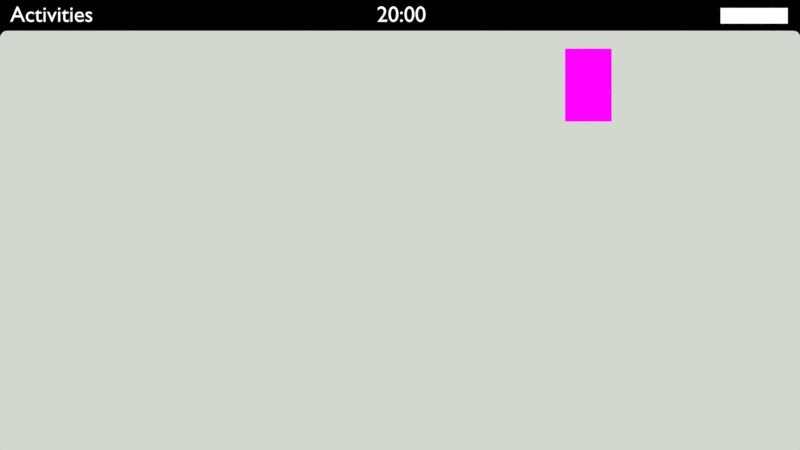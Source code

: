 # Source: gnome-responding-to-messages.blend  (saved by Blender 2.73.0; exported with 4.5.12 LTS)
import bpy
from mathutils import Matrix  # noqa: F401  (used for matrix-valued properties, if any)

bpy.ops.wm.read_factory_settings(use_empty=True)
scene = bpy.context.scene
scene.name = 'responding-banner'

# ---- collections
col_collection_1_002 = bpy.data.collections.new('Collection 1.002'); scene.collection.children.link(col_collection_1_002)

# ---- images (referenced by path relative to the original .blend; pixels are not part of the script)
import os
ASSET_DIR = os.environ.get("B2B_ASSET_DIR", "")  # directory of the original .blend (textures are referenced by path, not embedded)
HERE = os.path.dirname(os.path.abspath(__file__))  # packed textures are extracted next to this script under _unpacked/

def load_image(name, relpath, width, height, colorspace="sRGB"):
    """Load a texture the original file referenced (path relative to the .blend, or extracted next to this script)."""
    p = next((c for c in (os.path.join(HERE, relpath), os.path.join(ASSET_DIR, relpath)) if relpath and os.path.exists(c)), "")
    if p:
        img = bpy.data.images.load(p, check_existing=True)
        img.name = name
    else:  # same state as the original file: an image datablock whose file is absent (Cycles renders it pink)
        img = bpy.data.images.new(name, width, height)
        img.source = "FILE"
        img.filepath = "//" + (relpath or name)
    img.colorspace_settings.name = colorspace
    return img
img_top_bar_status_png = load_image('top-bar-status.png', 'tex/top-bar-status.png', 1024, 1024, 'sRGB')
img_pointer_png = load_image('pointer.png', 'tex/pointer.png', 1024, 1024, 'sRGB')
img_avatar_vancura_png_001 = load_image('avatar-vancura.png.001', 'tex/avatar-vancura.png', 1024, 1024, 'sRGB')

# ---- materials (node trees are filled in below, after node groups)
mat_bartext_001 = bpy.data.materials.new('bartext.001')
mat_bartext_001.alpha_threshold = 0.0
mat_bartext_001.diffuse_color = (0.0, 0.0, 0.0, 1.0)
mat_bartext_001.roughness = 0.5
mat_bartext_001.line_color = (0.0, 0.0, 0.0, 1.0)
mat_top_bar_status = bpy.data.materials.new('top-bar-status')
mat_top_bar_status.alpha_threshold = 0.0
mat_top_bar_status.roughness = 0.5
mat_material_002 = bpy.data.materials.new('Material.002')
mat_material_002.alpha_threshold = 0.0
mat_material_002.roughness = 0.5
mat_material_001 = bpy.data.materials.new('Material.001')
mat_material_001.alpha_threshold = 0.0
mat_material_001.roughness = 0.5
mat_bartext = bpy.data.materials.new('bartext')
mat_bartext.alpha_threshold = 0.0
mat_bartext.diffuse_color = (0.0, 0.0, 0.0, 1.0)
mat_bartext.roughness = 0.5
mat_bartext.line_color = (0.0, 0.0, 0.0, 1.0)
mat_pointer = bpy.data.materials.new('pointer')
mat_pointer.alpha_threshold = 0.0
mat_pointer.roughness = 0.5
mat_bubble = bpy.data.materials.new('bubble')
mat_bubble.alpha_threshold = 0.0
mat_bubble.diffuse_color = (0.0, 0.0, 0.0, 1.0)
mat_bubble.roughness = 0.5
mat_entry = bpy.data.materials.new('entry')
mat_entry.alpha_threshold = 0.0
mat_entry.diffuse_color = (0.0, 0.0, 0.0, 1.0)
mat_entry.roughness = 0.5
mat_response = bpy.data.materials.new('response')
mat_response.alpha_threshold = 0.0
mat_response.diffuse_color = (0.0, 0.0, 0.0, 1.0)
mat_response.roughness = 0.5
mat_response.line_color = (0.0, 0.0, 0.0, 1.0)
mat_svgmat_007 = bpy.data.materials.new('SVGMat.007')
mat_svgmat_007.alpha_threshold = 0.0
mat_svgmat_007.diffuse_color = (0.7451, 0.7451, 0.7451, 1.0)
mat_svgmat_007.roughness = 0.5
mat_response_001 = bpy.data.materials.new('response.001')
mat_response_001.alpha_threshold = 0.0
mat_response_001.diffuse_color = (0.1627, 0.1627, 0.1627, 1.0)
mat_response_001.roughness = 0.5
mat_avatar_vancura = bpy.data.materials.new('avatar-vancura')
mat_avatar_vancura.alpha_threshold = 0.0
mat_avatar_vancura.roughness = 0.5
mat_bubble_user = bpy.data.materials.new('bubble.user')
mat_bubble_user.alpha_threshold = 0.0
mat_bubble_user.diffuse_color = (1.0, 1.0, 1.0, 1.0)
mat_bubble_user.roughness = 0.5
mat_bubbletext_preview = bpy.data.materials.new('bubbletext.preview')
mat_bubbletext_preview.alpha_threshold = 0.0
mat_bubbletext_preview.diffuse_color = (1.0, 1.0, 1.0, 1.0)
mat_bubbletext_preview.roughness = 0.5
mat_response_mainblock = bpy.data.materials.new('response mainblock')
mat_response_mainblock.alpha_threshold = 0.0
mat_response_mainblock.diffuse_color = (0.0, 0.0, 0.0, 1.0)
mat_response_mainblock.roughness = 0.5
mat_response_mainblock.line_color = (0.0, 0.0, 0.0, 1.0)

# ---- material node trees
mat_bartext_001.use_nodes = True; mat_bartext_001.node_tree.nodes.clear()
_N = mat_bartext_001.node_tree.nodes; _L = mat_bartext_001.node_tree.links
n0 = _N.new('ShaderNodeOutputMaterial'); n0.name = 'Material Output'; n0.location = (300, 300)
n1 = _N.new('ShaderNodeEmission'); n1.name = 'Emission'; n1.location = (110, 300)
_L.new(n1.outputs[0], n0.inputs[0])
n0.is_active_output = True
mat_top_bar_status.use_nodes = True; mat_top_bar_status.node_tree.nodes.clear()
_N = mat_top_bar_status.node_tree.nodes; _L = mat_top_bar_status.node_tree.links
n0 = _N.new('ShaderNodeOutputMaterial'); n0.name = 'Material Output'; n0.location = (300, 300)
n1 = _N.new('ShaderNodeMixShader'); n1.name = 'Mix Shader'; n1.location = (110, 300)
n2 = _N.new('ShaderNodeEmission'); n2.name = 'Emission'; n2.location = (-77, 140)
n3 = _N.new('ShaderNodeBsdfTransparent'); n3.name = 'Transparent BSDF'; n3.location = (-108, 360)
n4 = _N.new('ShaderNodeTexImage'); n4.name = 'Image Texture'; n4.location = (-355, 291)
n4.width = 140
n4.image = img_top_bar_status_png
_L.new(n1.outputs[0], n0.inputs[0])
_L.new(n3.outputs[0], n1.inputs[1])
_L.new(n2.outputs[0], n1.inputs[2])
_L.new(n4.outputs[1], n1.inputs[0])
n0.is_active_output = True
mat_material_002.use_nodes = True; mat_material_002.node_tree.nodes.clear()
_N = mat_material_002.node_tree.nodes; _L = mat_material_002.node_tree.links
n0 = _N.new('ShaderNodeOutputMaterial'); n0.name = 'Material Output'; n0.location = (300, 300)
n1 = _N.new('ShaderNodeEmission'); n1.name = 'Emission'; n1.location = (110, 300)
n1.inputs[0].default_value = (0.0, 0.0, 0.0, 1.0)
_L.new(n1.outputs[0], n0.inputs[0])
n0.is_active_output = True
mat_material_001.use_nodes = True; mat_material_001.node_tree.nodes.clear()
_N = mat_material_001.node_tree.nodes; _L = mat_material_001.node_tree.links
n0 = _N.new('ShaderNodeOutputMaterial'); n0.name = 'Material Output'; n0.location = (300, 300)
n1 = _N.new('ShaderNodeEmission'); n1.name = 'Emission'; n1.location = (110, 300)
n1.inputs[0].default_value = (0.0, 0.0, 0.0, 1.0)
_L.new(n1.outputs[0], n0.inputs[0])
n0.is_active_output = True
mat_bartext.use_nodes = True; mat_bartext.node_tree.nodes.clear()
_N = mat_bartext.node_tree.nodes; _L = mat_bartext.node_tree.links
n0 = _N.new('ShaderNodeOutputMaterial'); n0.name = 'Material Output'; n0.location = (300, 300)
n1 = _N.new('ShaderNodeEmission'); n1.name = 'Emission'; n1.location = (110, 300)
_L.new(n1.outputs[0], n0.inputs[0])
n0.is_active_output = True
mat_pointer.use_nodes = True; mat_pointer.node_tree.nodes.clear()
_N = mat_pointer.node_tree.nodes; _L = mat_pointer.node_tree.links
n0 = _N.new('ShaderNodeOutputMaterial'); n0.name = 'Material Output'; n0.location = (300, 300)
n1 = _N.new('ShaderNodeMixShader'); n1.name = 'Mix Shader'; n1.location = (110, 300)
n2 = _N.new('ShaderNodeBsdfTransparent'); n2.name = 'Transparent BSDF'; n2.location = (-80, 300)
n3 = _N.new('ShaderNodeEmission'); n3.name = 'Emission'; n3.location = (-80, 300)
n4 = _N.new('ShaderNodeTexCoord'); n4.name = 'Texture Coordinate'; n4.location = (-900, 103)
n5 = _N.new('ShaderNodeMapping'); n5.name = 'Mapping'; n5.location = (-664, 148)
n5.vector_type = 'TEXTURE'
n5.inputs[3].default_value = (1.0, 1.0, 0.0)
n6 = _N.new('ShaderNodeTexImage'); n6.name = 'Image Texture'; n6.location = (-270, 300)
n6.width = 140
n6.image = img_pointer_png
n6.interpolation = 'Cubic'
_L.new(n1.outputs[0], n0.inputs[0])
_L.new(n2.outputs[0], n1.inputs[1])
_L.new(n3.outputs[0], n1.inputs[2])
_L.new(n6.outputs[0], n3.inputs[0])
_L.new(n6.outputs[1], n1.inputs[0])
_L.new(n4.outputs[2], n5.inputs[0])
_L.new(n5.outputs[0], n6.inputs[0])
n0.is_active_output = True
mat_bubble.use_nodes = True; mat_bubble.node_tree.nodes.clear()
_N = mat_bubble.node_tree.nodes; _L = mat_bubble.node_tree.links
n0 = _N.new('ShaderNodeOutputMaterial'); n0.name = 'Material Output'; n0.location = (300, 300)
n1 = _N.new('ShaderNodeEmission'); n1.name = 'Emission'; n1.location = (110, 300)
n1.inputs[0].default_value = (0.0, 0.0, 0.0, 1.0)
_L.new(n1.outputs[0], n0.inputs[0])
n0.is_active_output = True
mat_entry.use_nodes = True; mat_entry.node_tree.nodes.clear()
_N = mat_entry.node_tree.nodes; _L = mat_entry.node_tree.links
n0 = _N.new('ShaderNodeOutputMaterial'); n0.name = 'Material Output'; n0.location = (300, 300)
n1 = _N.new('ShaderNodeEmission'); n1.name = 'Emission'; n1.location = (110, 300)
_L.new(n1.outputs[0], n0.inputs[0])
n0.is_active_output = True
mat_response.use_nodes = True; mat_response.node_tree.nodes.clear()
_N = mat_response.node_tree.nodes; _L = mat_response.node_tree.links
n0 = _N.new('ShaderNodeOutputMaterial'); n0.name = 'Material Output'; n0.location = (300, 300)
n1 = _N.new('ShaderNodeEmission'); n1.name = 'Emission'; n1.location = (110, 300)
n1.inputs[0].default_value = (0.0, 0.0, 0.0, 1.0)
_L.new(n1.outputs[0], n0.inputs[0])
n0.is_active_output = True
mat_svgmat_007.use_nodes = True; mat_svgmat_007.node_tree.nodes.clear()
_N = mat_svgmat_007.node_tree.nodes; _L = mat_svgmat_007.node_tree.links
n0 = _N.new('ShaderNodeOutputMaterial'); n0.name = 'Material Output'; n0.location = (300, 300)
n1 = _N.new('ShaderNodeEmission'); n1.name = 'Emission'; n1.location = (110, 300)
n1.inputs[0].default_value = (0.05835, 0.05835, 0.05835, 1.0)
_L.new(n1.outputs[0], n0.inputs[0])
n0.is_active_output = True
mat_avatar_vancura.use_nodes = True; mat_avatar_vancura.node_tree.nodes.clear()
_N = mat_avatar_vancura.node_tree.nodes; _L = mat_avatar_vancura.node_tree.links
n0 = _N.new('ShaderNodeOutputMaterial'); n0.name = 'Material Output'; n0.location = (300, 300)
n1 = _N.new('ShaderNodeMixShader'); n1.name = 'Mix Shader'; n1.location = (110, 300)
n2 = _N.new('ShaderNodeBsdfTransparent'); n2.name = 'Transparent BSDF'; n2.location = (-80, 300)
n3 = _N.new('ShaderNodeEmission'); n3.name = 'Emission'; n3.location = (-80, 300)
n4 = _N.new('ShaderNodeTexImage'); n4.name = 'Image Texture'; n4.location = (-270, 300)
n4.width = 140
n4.image = img_avatar_vancura_png_001
_L.new(n1.outputs[0], n0.inputs[0])
_L.new(n2.outputs[0], n1.inputs[1])
_L.new(n3.outputs[0], n1.inputs[2])
_L.new(n4.outputs[0], n3.inputs[0])
_L.new(n4.outputs[1], n1.inputs[0])
n0.is_active_output = True
mat_response_mainblock.use_nodes = True; mat_response_mainblock.node_tree.nodes.clear()
_N = mat_response_mainblock.node_tree.nodes; _L = mat_response_mainblock.node_tree.links
n0 = _N.new('ShaderNodeOutputMaterial'); n0.name = 'Material Output'; n0.location = (300, 300)
n1 = _N.new('ShaderNodeEmission'); n1.name = 'Emission'; n1.location = (110, 300)
n1.inputs[0].default_value = (0.1938, 0.1938, 0.1938, 1.0)
_L.new(n1.outputs[0], n0.inputs[0])
n0.is_active_output = True

# ---- world
world_world_gnome = bpy.data.worlds.new('World GNOME'); scene.world = world_world_gnome
world_world_gnome.use_nodes = True; world_world_gnome.node_tree.nodes.clear()
_N = world_world_gnome.node_tree.nodes; _L = world_world_gnome.node_tree.links
n0 = _N.new('ShaderNodeOutputWorld'); n0.name = 'World Output'; n0.location = (300, 300)
n0.width = 120
n1 = _N.new('ShaderNodeBackground'); n1.name = 'Background'; n1.location = (10, 300)
n1.width = 150
n1.inputs[0].default_value = (0.6514, 0.6795, 0.624, 1.0)
_L.new(n1.outputs[0], n0.inputs[0])
n0.is_active_output = True
world_world_gnome.color = (0.6514, 0.6795, 0.624)
world_world_gnome.use_sun_shadow = False
world_world_gnome.sun_shadow_jitter_overblur = 0.0
world_world_gnome.cycles.sampling_method = 'MANUAL'
world_world_gnome.cycles.sample_map_resolution = 256

# ---- cameras
cam_camera_003 = bpy.data.cameras.new('Camera.003')
cam_camera_003.clip_end = 100.0
cam_camera_003.lens = 35.0
cam_camera_003.sensor_width = 32.0
cam_camera_003.sensor_height = 18.0
cam_camera_003.dof.focus_distance = 0.0

# ---- meshes
me_plane_010 = bpy.data.meshes.new('Plane.010')
me_plane_010.from_pydata([(0.2433, -0.05667, 0.0), (-0.2433, -0.05667, 0.0), (0.2433, 0.05667, 0.0), (-0.2433, 0.05667, 0.0)], [], [(1, 0, 2, 3)])
_uv = me_plane_010.uv_layers.new(name='UVMap')
_uv.uv.foreach_set('vector', [0.0, 0.0, 1.0, 0.0, 1.0, 1.0, 0.0, 1.0])
me_plane_010.materials.append(mat_top_bar_status)
me_plane_010.use_remesh_preserve_volume = False
me_plane_010.use_remesh_preserve_attributes = False
me_plane_010.use_mirror_vertex_groups = False
me_plane_010.update()
me_plane_012 = bpy.data.meshes.new('Plane.012')
me_plane_012.from_pydata([(-0.9911, -1.548, 0.0), (1.003, -1.548, 0.0), (-0.9911, 1.244, 0.0), (1.003, 1.244, 0.0), (1.026, -1.548, 0.0), (1.026, 1.852, 0.0), (-1.013, -1.548, 0.0), (-1.013, 1.852, 0.0), (1.02, 1.273, 0.0), (1.015, -1.548, 0.0), (-1.002, -1.548, 0.0), (-1.005, 1.273, 0.0), (-0.9911, -1.548, 0.0), (1.003, -1.548, 0.0), (1.026, -1.548, 0.0), (-1.013, -1.548, 0.0), (1.015, -1.548, 0.0), (-1.002, -1.548, 0.0), (1.003, 1.175, 0.0), (1.026, 1.762, 0.0), (1.02, 1.203, 0.0), (-0.9911, 1.175, 0.0), (-1.013, 1.762, 0.0), (-1.005, 1.203, 0.0), (-0.9885, -1.548, 0.0), (-0.9885, 1.244, 0.0), (-0.9885, -1.548, 0.0), (-0.9885, 1.175, 0.0), (0.9985, -1.548, 0.0), (0.9985, 1.244, 0.0), (0.9985, -1.548, 0.0), (0.9985, 1.175, 0.0)], [], [(31, 18, 3, 29), (16, 9, 4, 14), (23, 11, 7, 22), (13, 1, 9, 16), (21, 2, 11, 23), (0, 12, 17, 10), (18, 13, 16, 20), (10, 17, 15, 6), (20, 16, 14, 19), (28, 1, 13, 30), (8, 20, 19, 5), (3, 18, 20, 8), (12, 21, 23, 17), (17, 23, 22, 15), (30, 13, 18, 31), (12, 26, 27, 21), (0, 24, 26, 12), (21, 27, 25, 2), (26, 30, 31, 27), (24, 28, 30, 26), (27, 31, 29, 25)])
me_plane_012.materials.append(mat_material_002)
me_plane_012.use_remesh_preserve_volume = False
me_plane_012.use_remesh_preserve_attributes = False
me_plane_012.use_mirror_vertex_groups = False
me_plane_012.update()
me_plane_011 = bpy.data.meshes.new('Plane.011')
me_plane_011.from_pydata([(-0.9911, -1.548, 0.0), (1.003, -1.548, 0.0), (-0.9911, 1.244, 0.0), (1.003, 1.244, 0.0), (1.026, -1.548, 0.0), (1.026, 1.852, 0.0), (-1.013, -1.548, 0.0), (-1.013, 1.852, 0.0), (1.02, 1.273, 0.0), (1.015, -1.548, 0.0), (-1.002, -1.548, 0.0), (-1.005, 1.273, 0.0), (-0.9911, -1.548, 0.0), (1.003, -1.548, 0.0), (1.026, -1.548, 0.0), (-1.013, -1.548, 0.0), (1.015, -1.548, 0.0), (-1.002, -1.548, 0.0), (1.003, 1.175, 0.0), (1.026, 1.762, 0.0), (1.02, 1.203, 0.0), (-0.9911, 1.175, 0.0), (-1.013, 1.762, 0.0), (-1.005, 1.203, 0.0), (-0.9885, -1.548, 0.0), (-0.9885, 1.244, 0.0), (-0.9885, -1.548, 0.0), (-0.9885, 1.175, 0.0), (0.9985, -1.548, 0.0), (0.9985, 1.244, 0.0), (0.9985, -1.548, 0.0), (0.9985, 1.175, 0.0)], [], [(31, 18, 3, 29), (16, 9, 4, 14), (23, 11, 7, 22), (13, 1, 9, 16), (21, 2, 11, 23), (0, 12, 17, 10), (18, 13, 16, 20), (10, 17, 15, 6), (20, 16, 14, 19), (28, 1, 13, 30), (8, 20, 19, 5), (3, 18, 20, 8), (12, 21, 23, 17), (17, 23, 22, 15), (30, 13, 18, 31), (12, 26, 27, 21), (0, 24, 26, 12), (21, 27, 25, 2), (26, 30, 31, 27), (24, 28, 30, 26), (27, 31, 29, 25)])
me_plane_011.materials.append(mat_material_001)
me_plane_011.use_remesh_preserve_volume = False
me_plane_011.use_remesh_preserve_attributes = False
me_plane_011.use_mirror_vertex_groups = False
me_plane_011.update()
me_plane_008 = bpy.data.meshes.new('Plane.008')
me_plane_008.from_pydata([(0.2433, -0.05667, 0.0), (-0.2433, -0.05667, 0.0), (0.2433, 0.05667, 0.0), (-0.2433, 0.05667, 0.0)], [], [(1, 0, 2, 3)])
_uv = me_plane_008.uv_layers.new(name='UVMap')
_uv.uv.foreach_set('vector', [0.0, 0.0, 1.0, 0.0, 1.0, 1.0, 0.0, 1.0])
me_plane_008.materials.append(mat_top_bar_status)
me_plane_008.use_remesh_preserve_volume = False
me_plane_008.use_remesh_preserve_attributes = False
me_plane_008.use_mirror_vertex_groups = False
me_plane_008.update()
me_pointer_png = bpy.data.meshes.new('pointer.png')
me_pointer_png.from_pydata([(-1.192e-07, -2.0, -1.192e-07), (1.282, -2.0, -1.192e-07), (1.282, -4.768e-07, -1.192e-07), (-1.192e-07, -4.768e-07, -1.192e-07)], [], [(0, 1, 2, 3)])
_uv = me_pointer_png.uv_layers.new(name='UVMap')
_uv.uv.foreach_set('vector', [8.941e-08, 0.0, 1.0, 0.0, 1.0, 1.0, 8.941e-08, 1.0])
me_pointer_png.materials.append(mat_pointer)
me_pointer_png.use_remesh_preserve_volume = False
me_pointer_png.use_remesh_preserve_attributes = False
me_pointer_png.use_mirror_vertex_groups = False
me_pointer_png.update()
me_plane = bpy.data.meshes.new('Plane')
me_plane.from_pydata([(1.0, 0.7138, 0.0), (-1.0, 0.7138, 0.0), (1.0, 1.0, 0.0), (-1.0, 1.0, 0.0), (0.9548, 0.7138, 0.0), (-0.9628, 0.7138, 0.0), (0.9548, 1.0, 0.0), (-0.9628, 1.0, 0.0), (-1.0, 0.9414, 0.0), (1.0, 0.9414, 0.0), (0.9548, 0.9414, 0.0), (-0.9628, 0.9414, 0.0), (1.0, 0.7832, 0.0), (-0.9628, 0.7832, 0.0), (0.9548, 0.7832, 0.0), (-1.0, 0.7832, 0.0), (1.0, 0.8129, 0.0), (0.9548, 0.8129, 0.0), (-1.0, 0.8129, 0.0), (-0.9628, 0.8129, 0.0), (-0.9449, 0.7138, 0.0), (-0.9449, 1.0, 0.0), (-0.9449, 0.9414, 0.0), (-0.9449, 0.7832, 0.0), (-0.9628, 0.7179, 0.0), (-1.0, 0.7179, 0.0), (0.9548, 0.7179, 0.0), (1.0, 0.7179, 0.0), (-0.9449, 0.8129, 0.0), (-0.9449, 0.7179, 0.0), (0.9324, 0.7832, 0.0), (0.9324, 0.9414, 0.0), (0.9324, 1.0, 0.0), (0.9324, 0.7138, 0.0), (0.9324, 0.7179, 0.0), (0.9324, 0.8129, 0.0)], [], [(13, 15, 1, 5), (12, 14, 4, 0), (23, 13, 5, 20), (7, 3, 8, 11), (2, 6, 10, 9), (21, 7, 11, 22), (29, 24, 13, 23), (24, 25, 15, 13), (27, 26, 14, 12), (22, 11, 19, 28), (11, 8, 18, 19), (9, 10, 17, 16), (34, 29, 23, 30), (28, 19, 24, 29), (32, 21, 22, 31), (19, 18, 25, 24), (16, 17, 26, 27), (31, 22, 28, 35), (30, 23, 20, 33), (35, 28, 29, 34), (17, 35, 34, 26), (14, 30, 33, 4), (26, 34, 30, 14), (6, 32, 31, 10), (10, 31, 35, 17)])
me_plane.materials.append(mat_bubble)
me_plane.use_remesh_preserve_volume = False
me_plane.use_remesh_preserve_attributes = False
me_plane.use_mirror_vertex_groups = False
me_plane.update()
me_plane_001 = bpy.data.meshes.new('Plane.001')
me_plane_001.from_pydata([(0.9659, -0.1382, 0.0), (-0.9659, -0.1382, 0.0), (0.9659, 0.1382, 0.0), (-0.9659, 0.1382, 0.0), (0.9458, -0.1382, 0.0), (-0.95, -0.1382, 0.0), (0.9458, 0.1382, 0.0), (-0.95, 0.1382, 0.0), (-0.9659, 0.1133, 0.0), (0.9659, 0.1133, 0.0), (0.9458, 0.1133, 0.0), (-0.95, 0.1133, 0.0), (0.9659, -0.1051, 0.0), (-0.95, -0.1051, 0.0), (0.9458, -0.1051, 0.0), (-0.9659, -0.1051, 0.0), (0.9659, 0.102, 0.0), (0.9458, 0.102, 0.0), (-0.9659, 0.102, 0.0), (-0.95, 0.102, 0.0), (-0.9327, -0.1382, 0.0), (-0.9327, 0.1382, 0.0), (-0.9327, 0.1133, 0.0), (-0.9327, -0.1051, 0.0), (-0.95, -0.09192, 0.0), (-0.9659, -0.09192, 0.0), (0.9458, -0.09192, 0.0), (0.9659, -0.09192, 0.0), (-0.9327, 0.102, 0.0), (-0.9327, -0.09192, 0.0), (0.9242, -0.1051, 0.0), (0.9242, 0.1133, 0.0), (0.9242, 0.1382, 0.0), (0.9242, -0.1382, 0.0), (0.9242, -0.09192, 0.0), (0.9242, 0.102, 0.0)], [], [(13, 15, 1, 5), (12, 14, 4, 0), (23, 13, 5, 20), (7, 3, 8, 11), (2, 6, 10, 9), (21, 7, 11, 22), (29, 24, 13, 23), (24, 25, 15, 13), (27, 26, 14, 12), (22, 11, 19, 28), (11, 8, 18, 19), (9, 10, 17, 16), (34, 29, 23, 30), (28, 19, 24, 29), (32, 21, 22, 31), (19, 18, 25, 24), (16, 17, 26, 27), (31, 22, 28, 35), (30, 23, 20, 33), (35, 28, 29, 34), (17, 35, 34, 26), (14, 30, 33, 4), (26, 34, 30, 14), (6, 32, 31, 10), (10, 31, 35, 17)])
me_plane_001.materials.append(mat_entry)
me_plane_001.use_remesh_preserve_volume = False
me_plane_001.use_remesh_preserve_attributes = False
me_plane_001.use_mirror_vertex_groups = False
me_plane_001.update()
me_avatar_vancura_png = bpy.data.meshes.new('avatar-vancura.png')
me_avatar_vancura_png.from_pydata([(-1.0, -1.0, 0.0), (1.0, -1.0, 0.0), (1.0, 1.0, 0.0), (-1.0, 1.0, 0.0)], [], [(0, 1, 2, 3)])
_uv = me_avatar_vancura_png.uv_layers.new(name='UVMap')
_uv.uv.foreach_set('vector', [0.0, 0.0, 1.0, 0.0, 1.0, 1.0, 0.0, 1.0])
me_avatar_vancura_png.materials.append(mat_avatar_vancura)
me_avatar_vancura_png.use_remesh_preserve_volume = False
me_avatar_vancura_png.use_remesh_preserve_attributes = False
me_avatar_vancura_png.use_mirror_vertex_groups = False
me_avatar_vancura_png.update()

# ---- curves / text
txt_date = bpy.data.curves.new('date', 'FONT')
txt_date.dimensions = '2D'
txt_date.body = '20:00'
txt_date.materials.append(None)
txt_date.use_path_clamp = True
txt_date.bevel_resolution = 0
txt_date.align_x = 'CENTER'
txt_activities = bpy.data.curves.new('activities', 'FONT')
txt_activities.dimensions = '2D'
txt_activities.body = 'Activities'
txt_activities.materials.append(None)
txt_activities.use_path_clamp = True
txt_activities.bevel_resolution = 0
txt_typewriter = bpy.data.curves.new('typewriter', 'FONT')
txt_typewriter.dimensions = '2D'
txt_typewriter.body = "I'lll be there in a sec"
txt_typewriter.use_path_clamp = True
txt_typewriter.bevel_resolution = 0
txt_response = bpy.data.curves.new('response', 'FONT')
txt_response.dimensions = '2D'
txt_response.body = "i'll be there in a sec"
txt_response.materials.append(None)
txt_response.use_path_clamp = True
txt_response.bevel_resolution = 0
cu_path10839_9_001 = bpy.data.curves.new('path10839-9.001', 'CURVE')
cu_path10839_9_001.dimensions = '2D'
_sp = cu_path10839_9_001.splines.new('BEZIER'); _sp.bezier_points.add(24)
_sp.bezier_points.foreach_set('co', [-0.001126, 0.001129, 0.0, -0.0008436, 0.001129, 0.0, -0.0008348, 0.001129, 0.0, -0.0006407, 0.00104, 0.0, 3.092e-06, 0.0003967, 0.0, 0.0006557, 0.00104, 0.0, 0.0008498, 0.001129, 0.0, 0.001132, 0.001129, 0.0, 0.001132, 0.0008464, 0.0, 0.001061, 0.0006348, 0.0, 0.0004176, -8.889e-06, 0.0, 0.001053, -0.0006438, 0.0, 0.001132, -0.0008466, 0.0, 0.001132, -0.001129, 0.0, 0.0008498, -0.001129, 0.0, 0.0006469, -0.001049, 0.0, 3.092e-06, -0.0004057, 0.0, -0.0006407, -0.001049, 0.0, -0.0008436, -0.001129, 0.0, -0.001126, -0.001129, 0.0, -0.001126, -0.0008466, 0.0, -0.001046, -0.0006438, 0.0, -0.0004026, -8.889e-06, 0.0, -0.001046, 0.0006348, 0.0, -0.001126, 0.0008464, 0.0])
_sp.bezier_points.foreach_set('handle_left', [-0.001126, 0.001035, 0.0, -0.0009377, 0.001129, 0.0, -0.0008377, 0.001129, 0.0, -0.0006909, 0.001092, 0.0, -0.0002115, 0.0006113, 0.0, 0.0004382, 0.0008259, 0.0, 0.0007818, 0.001127, 0.0, 0.001038, 0.001129, 0.0, 0.001132, 0.0009405, 0.0, 0.001122, 0.0006911, 0.0, 0.0006322, 0.0002057, 0.0, 0.000841, -0.0004321, 0.0, 0.001132, -0.0007717, 0.0, 0.001132, -0.001035, 0.0, 0.0009439, -0.001129, 0.0, 0.0007, -0.001102, 0.0, 0.0002177, -0.0006202, 0.0, -0.0004261, -0.0008348, 0.0, -0.0007687, -0.001129, 0.0, -0.001032, -0.001129, 0.0, -0.001126, -0.0009406, 0.0, -0.0011, -0.0006969, 0.0, -0.0006172, -0.0002205, 0.0, -0.0008318, 0.0004202, 0.0, -0.001132, 0.0007672, 0.0])
_sp.bezier_points.foreach_set('handle_right', [-0.001032, 0.001129, 0.0, -0.0008407, 0.001129, 0.0, -0.0007628, 0.001125, 0.0, -0.0006407, 0.00104, 0.0, 0.0002206, 0.0006113, 0.0, 0.0007307, 0.001105, 0.0, 0.0008498, 0.001129, 0.0, 0.001132, 0.001035, 0.0, 0.001132, 0.0007656, 0.0, 0.001061, 0.0006348, 0.0, 0.0006293, -0.0002205, 0.0, 0.001106, -0.0006969, 0.0, 0.001132, -0.0008466, 0.0, 0.001038, -0.001129, 0.0, 0.0007749, -0.001129, 0.0, 0.0006469, -0.001049, 0.0, -0.0002115, -0.0006202, 0.0, -0.0006938, -0.001102, 0.0, -0.0008436, -0.001129, 0.0, -0.001126, -0.001035, 0.0, -0.001126, -0.0007717, 0.0, -0.001046, -0.0006438, 0.0, -0.0006172, 0.0002057, 0.0, -0.001106, 0.0006897, 0.0, -0.001126, 0.0008464, 0.0])
for _p, _l, _r in zip(_sp.bezier_points, ['VECTOR', 'VECTOR', 'FREE', 'FREE', 'VECTOR', 'VECTOR', 'FREE', 'VECTOR', 'VECTOR', 'FREE', 'VECTOR', 'VECTOR', 'FREE', 'VECTOR', 'VECTOR', 'FREE', 'VECTOR', 'VECTOR', 'FREE', 'VECTOR', 'VECTOR', 'FREE', 'VECTOR', 'VECTOR', 'FREE'], ['VECTOR', 'FREE', 'FREE', 'FREE', 'VECTOR', 'FREE', 'FREE', 'VECTOR', 'FREE', 'FREE', 'VECTOR', 'FREE', 'FREE', 'VECTOR', 'FREE', 'FREE', 'VECTOR', 'FREE', 'FREE', 'VECTOR', 'FREE', 'FREE', 'VECTOR', 'FREE', 'FREE']): _p.handle_left_type = _l; _p.handle_right_type = _r
_sp.use_cyclic_u = True
cu_path10839_9_001.materials.append(mat_svgmat_007)
cu_path10839_9_001.use_path_clamp = True
cu_path10839_9_001.bevel_resolution = 0
cu_path10839_9_001.fill_mode = 'BOTH'
txt_username_mt_bubble = bpy.data.curves.new('username.mt.bubble', 'FONT')
txt_username_mt_bubble.dimensions = '2D'
txt_username_mt_bubble.body = 'John Doe'
txt_username_mt_bubble.materials.append(None)
txt_username_mt_bubble.use_path_clamp = True
txt_username_mt_bubble.bevel_resolution = 0
txt_message = bpy.data.curves.new('message', 'FONT')
txt_message.dimensions = '2D'
txt_message.body = 'Ready for the meeting?'
txt_message.materials.append(None)
txt_message.use_path_clamp = True
txt_message.bevel_resolution = 0
txt_response_001 = bpy.data.curves.new('response.001', 'FONT')
txt_response_001.dimensions = '2D'
txt_response_001.body = "i'll be there in a sec"
txt_response_001.materials.append(None)
txt_response_001.use_path_clamp = True
txt_response_001.bevel_resolution = 0

# ---- objects
ob_time_001 = bpy.data.objects.new('time.001', txt_date)
ob_activities_001 = bpy.data.objects.new('activities.001', txt_activities)
ob_plane_010 = bpy.data.objects.new('Plane.010', me_plane_010)
ob_plane_002 = bpy.data.objects.new('Plane.002', me_plane_012)
ob_top_bar = bpy.data.objects.new('top bar', me_plane_011)
ob_activities = bpy.data.objects.new('activities', txt_activities)
ob_time = bpy.data.objects.new('time', txt_date)
ob_plane_008 = bpy.data.objects.new('Plane.008', me_plane_008)
ob_typewriter = bpy.data.objects.new('typewriter', txt_typewriter)
ob_pointer_png = bpy.data.objects.new('pointer.png', me_pointer_png)
ob_message_popover = bpy.data.objects.new('message popover', me_plane)
ob_entry = bpy.data.objects.new('entry', me_plane_001)
ob_bubble_response = bpy.data.objects.new('bubble.response', txt_response)
ob_closeicon = bpy.data.objects.new('closeicon', cu_path10839_9_001)
ob_bubble_message_002 = bpy.data.objects.new('bubble.message.002', txt_response)
ob_avatar_vancura_png = bpy.data.objects.new('avatar-vancura.png', me_avatar_vancura_png)
ob_bubble_user = bpy.data.objects.new('bubble.user', txt_username_mt_bubble)
ob_bubble_message_004 = bpy.data.objects.new('bubble.message.004', txt_message)
ob_response_inline = bpy.data.objects.new('response inline', txt_response_001)
ob_camera_003 = bpy.data.objects.new('Camera.003', cam_camera_003)

# ---- transforms, parenting, visibility, modifiers, constraints
ob_time_001.location = (0.004888, 0.6939, 0.1373)
ob_time_001.scale = (0.0759, 0.0759, 0.0759)
ob_time_001.lineart.crease_threshold = 0.0
ob_time_001.material_slots[0].link = 'OBJECT'; ob_time_001.material_slots[0].material = mat_bartext_001
ob_activities_001.location = (-1.331, 0.6939, 0.1373)
ob_activities_001.scale = (0.0759, 0.0759, 0.0759)
ob_activities_001.lineart.crease_threshold = 0.0
ob_activities_001.material_slots[0].link = 'OBJECT'; ob_activities_001.material_slots[0].material = mat_bartext_001
ob_plane_010.location = (1.213, 0.7166, 0.128)
ob_plane_010.scale = (0.4731, 0.4731, 0.4731)
ob_plane_010.lineart.crease_threshold = 0.0
ob_plane_002.location = (-0.008624, 0.7236, 0.1138)
ob_plane_002.scale = (1.353, -0.0444, 1.0)
ob_plane_002.lineart.crease_threshold = 0.0
_m = ob_plane_002.modifiers.new('Subsurf', 'SUBSURF')
_m.uv_smooth = 'PRESERVE_CORNERS'
_m.quality = 2
_m.levels = 2
_m.show_only_control_edges = False
ob_top_bar.location = (-0.006153, 0.5012, 3.586)
ob_top_bar.scale = (0.407, -0.01336, 0.3009)
ob_top_bar.lineart.crease_threshold = 0.0
_m = ob_top_bar.modifiers.new('Subsurf', 'SUBSURF')
_m.uv_smooth = 'PRESERVE_CORNERS'
_m.quality = 2
_m.levels = 2
_m.show_only_control_edges = False
ob_activities.parent = ob_top_bar
ob_activities.matrix_parent_inverse = Matrix(((1.101, 9.313e-10, 0.0, 0.006775), (0.0, -33.55, 0.0, 16.4), (0.0, 0.0, 1.489, -5.341), (0.0, 0.0, 0.0, 1.0)))
ob_activities.location = (-0.8995, 0.4719, 3.609)
ob_activities.scale = (0.05096, 0.05096, 0.05096)
ob_activities.lineart.crease_threshold = 0.0
ob_activities.material_slots[0].link = 'OBJECT'; ob_activities.material_slots[0].material = mat_bartext
ob_time.parent = ob_top_bar
ob_time.matrix_parent_inverse = Matrix(((1.101, 9.313e-10, 0.0, 0.006775), (0.0, -33.55, 0.0, 16.4), (0.0, 0.0, 1.489, -5.341), (0.0, 0.0, 0.0, 1.0)))
ob_time.location = (0.007359, 0.4665, 3.609)
ob_time.scale = (0.05096, 0.05096, 0.05096)
ob_time.lineart.crease_threshold = 0.0
ob_time.material_slots[0].link = 'OBJECT'; ob_time.material_slots[0].material = mat_bartext
ob_plane_008.parent = ob_top_bar
ob_plane_008.matrix_parent_inverse = Matrix(((1.101, 9.313e-10, 0.0, 0.006775), (0.0, -33.55, 0.0, 16.4), (0.0, 0.0, 1.489, -5.341), (0.0, 0.0, 0.0, 1.0)))
ob_plane_008.location = (0.8236, 0.4809, 3.609)
ob_plane_008.scale = (0.3118, 0.3118, 0.3118)
ob_plane_008.lineart.crease_threshold = 0.0
ob_typewriter.location = (0.9498, 5.958, 0.1373)
ob_typewriter.lineart.crease_threshold = 0.0
ob_pointer_png.location = (0.5489, 0.5867, 0.2146)
ob_pointer_png.scale = (0.1213, 0.1213, 0.1213)
ob_pointer_png.lineart.crease_threshold = 0.0
ob_message_popover.location = (0.01187, 0.6514, 0.02527)
ob_message_popover.scale = (0.6252, 0.3887, 0.6252)
ob_message_popover.hide_viewport = True
ob_message_popover.hide_render = True
ob_message_popover.display_type = 'SOLID'
ob_message_popover.show_transparent = True
ob_message_popover.lineart.crease_threshold = 0.0
_m = ob_message_popover.modifiers.new('Subsurf', 'SUBSURF')
_m.uv_smooth = 'PRESERVE_CORNERS'
_m.quality = 2
_m.levels = 2
_m.show_only_control_edges = False
ob_entry.parent = ob_message_popover
ob_entry.matrix_parent_inverse = Matrix(((1.599, 0.0, 0.0, -0.01899), (0.0, 2.573, 0.0, -0.7178), (0.0, 0.0, 1.599, -0.04041), (0.0, 0.0, 0.0, 1.0)))
ob_entry.location = (0.01179, 0.4305, 0.03188)
ob_entry.scale = (0.6252, 0.3887, 0.6252)
ob_entry.display_type = 'SOLID'
ob_entry.show_transparent = True
ob_entry.lineart.crease_threshold = 0.0
_m = ob_entry.modifiers.new('Subsurf', 'SUBSURF')
_m.uv_smooth = 'PRESERVE_CORNERS'
_m.quality = 2
_m.levels = 2
_m.show_only_control_edges = False
ob_bubble_response.parent = ob_entry
ob_bubble_response.matrix_parent_inverse = Matrix(((1.599, 3.725e-09, 0.0, -0.01886), (0.0, 2.573, 0.0, -1.273), (0.0, 7.451e-09, 1.599, -0.05099), (0.0, 0.0, 0.0, 1.0)))
ob_bubble_response.location = (-0.5406, 0.4582, 0.1373)
ob_bubble_response.scale = (0.05533, 0.05533, 0.05533)
ob_bubble_response.hide_viewport = True
ob_bubble_response.hide_render = True
ob_bubble_response.lineart.crease_threshold = 0.0
ob_bubble_response.material_slots[0].link = 'OBJECT'; ob_bubble_response.material_slots[0].material = mat_response
ob_closeicon.parent = ob_message_popover
ob_closeicon.matrix_parent_inverse = Matrix(((1.599, 0.0, 0.0, -0.01899), (0.0, 2.573, 0.0, -0.7178), (0.0, 0.0, 1.599, -0.04041), (0.0, 0.0, 0.0, 1.0)))
ob_closeicon.location = (0.59, 0.6227, 0.03584)
ob_closeicon.scale = (-11.68, -11.68, -11.68)
ob_closeicon.lineart.crease_threshold = 0.0
ob_bubble_message_002.parent = ob_message_popover
ob_bubble_message_002.matrix_parent_inverse = Matrix(((1.599, -7.451e-09, 0.0, 0.08779), (0.0, 2.573, 0.0, 2.747), (0.0, 0.0, 1.599, -0.04041), (0.0, 0.0, 0.0, 1.0)))
ob_bubble_message_002.location = (-0.5304, -0.458, 0.1373)
ob_bubble_message_002.scale = (0.05533, 0.05533, 0.05533)
ob_bubble_message_002.lineart.crease_threshold = 0.0
ob_bubble_message_002.material_slots[0].link = 'OBJECT'; ob_bubble_message_002.material_slots[0].material = mat_response_001
ob_avatar_vancura_png.parent = ob_message_popover
ob_avatar_vancura_png.matrix_parent_inverse = Matrix(((1.599, -7.451e-09, 0.0, 0.08779), (0.0, 2.573, 0.0, 2.747), (0.0, 0.0, 1.599, -0.04041), (0.0, 0.0, 0.0, 1.0)))
ob_avatar_vancura_png.location = (-0.619, -0.7351, 0.02922)
ob_avatar_vancura_png.scale = (0.02658, 0.02658, 0.02658)
ob_avatar_vancura_png.hide_viewport = True
ob_avatar_vancura_png.hide_render = True
ob_avatar_vancura_png.lineart.crease_threshold = 0.0
ob_bubble_user.parent = ob_message_popover
ob_bubble_user.matrix_parent_inverse = Matrix(((1.599, -7.451e-09, 0.0, 0.08779), (0.0, 2.573, 0.0, 2.747), (0.0, 0.0, 1.599, -0.04041), (0.0, 0.0, 0.0, 1.0)))
ob_bubble_user.location = (-0.5634, -0.749, 0.03637)
ob_bubble_user.scale = (0.05533, 0.05533, 0.05533)
ob_bubble_user.hide_viewport = True
ob_bubble_user.hide_render = True
ob_bubble_user.lineart.crease_threshold = 0.0
ob_bubble_user.material_slots[0].link = 'OBJECT'; ob_bubble_user.material_slots[0].material = mat_bubble_user
ob_bubble_message_004.parent = ob_message_popover
ob_bubble_message_004.matrix_parent_inverse = Matrix(((1.599, -7.451e-09, 0.0, 0.08779), (0.0, 2.573, 0.0, 2.747), (0.0, 0.0, 1.599, -0.04041), (0.0, 0.0, 0.0, 1.0)))
ob_bubble_message_004.location = (-0.2995, -0.7491, 0.03637)
ob_bubble_message_004.scale = (0.05533, 0.05533, 0.05533)
ob_bubble_message_004.hide_viewport = True
ob_bubble_message_004.lineart.crease_threshold = 0.0
ob_bubble_message_004.material_slots[0].link = 'OBJECT'; ob_bubble_message_004.material_slots[0].material = mat_bubbletext_preview
ob_response_inline.parent = ob_message_popover
ob_response_inline.matrix_parent_inverse = Matrix(((1.599, 0.0, 0.0, -0.01899), (0.0, 2.573, 0.0, -0.7178), (0.0, 0.0, 1.599, -0.04041), (0.0, 0.0, 0.0, 1.0)))
ob_response_inline.location = (-0.482, 0.5016, 0.1373)
ob_response_inline.scale = (0.05533, 0.05533, 0.05533)
ob_response_inline.lineart.crease_threshold = 0.0
ob_response_inline.material_slots[0].link = 'OBJECT'; ob_response_inline.material_slots[0].material = mat_response_mainblock
ob_camera_003.location = (0.0, 0.0, 3.125)
ob_camera_003.scale = (1.0, 0.0001, 1.0)
ob_camera_003.lineart.crease_threshold = 0.0

# ---- collection membership
col_collection_1_002.objects.link(ob_time_001)
col_collection_1_002.objects.link(ob_activities_001)
col_collection_1_002.objects.link(ob_plane_010)
col_collection_1_002.objects.link(ob_plane_002)
col_collection_1_002.objects.link(ob_top_bar)
col_collection_1_002.objects.link(ob_activities)
col_collection_1_002.objects.link(ob_time)
col_collection_1_002.objects.link(ob_plane_008)
col_collection_1_002.objects.link(ob_typewriter)
col_collection_1_002.objects.link(ob_pointer_png)
col_collection_1_002.objects.link(ob_message_popover)
col_collection_1_002.objects.link(ob_entry)
col_collection_1_002.objects.link(ob_bubble_response)
col_collection_1_002.objects.link(ob_closeicon)
col_collection_1_002.objects.link(ob_bubble_message_002)
col_collection_1_002.objects.link(ob_avatar_vancura_png)
col_collection_1_002.objects.link(ob_bubble_user)
col_collection_1_002.objects.link(ob_bubble_message_004)
col_collection_1_002.objects.link(ob_response_inline)
col_collection_1_002.objects.link(ob_camera_003)

# ---- scene / render settings (as saved in the file)
scene.camera = ob_camera_003
scene.frame_start = 1; scene.frame_end = 210; scene.frame_set(227)
scene.render.engine = 'CYCLES'
scene.render.image_settings.color_mode = 'RGB'
scene.render.image_settings.compression = 0
scene.render.image_settings.exr_codec = 'NONE'
scene.render.resolution_x = 1280
scene.render.resolution_y = 720
scene.render.dither_intensity = 0.0
scene.render.use_motion_blur = True
scene.render.motion_blur_shutter = 1.0
scene.render.bake_margin = 2
scene.render.bake_bias = 0.0
scene.cycles.use_denoising = False
scene.cycles.samples = 10
scene.cycles.sampling_pattern = 'TABULATED_SOBOL'
scene.cycles.light_sampling_threshold = 0.0
scene.cycles.use_adaptive_sampling = False
scene.cycles.use_light_tree = False
scene.cycles.blur_glossy = 0.0
scene.cycles.volume_bounces = 1
scene.cycles.pixel_filter_type = 'GAUSSIAN'
scene.cycles.sample_clamp_indirect = 0.0
scene.view_settings.view_transform = 'Standard'
bpy.context.view_layer.update()
